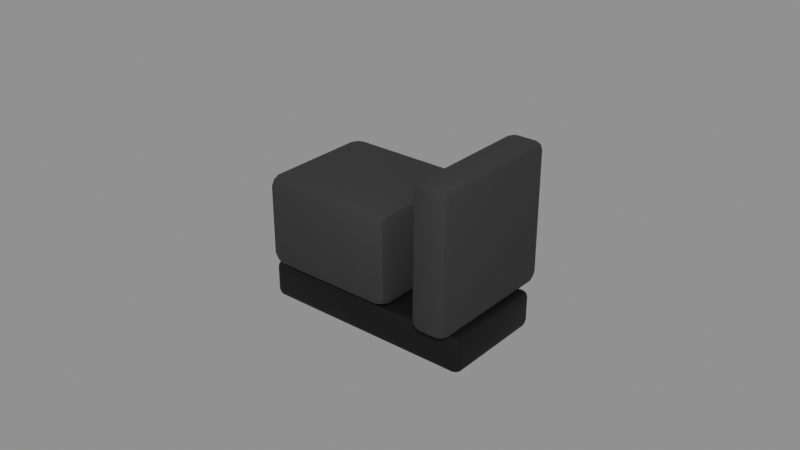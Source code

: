 # Source: SM_Holo.blend  (saved by Blender 5.3.31; exported with 4.5.12 LTS)
import bpy
from mathutils import Matrix  # noqa: F401  (used for matrix-valued properties, if any)

bpy.ops.wm.read_factory_settings(use_empty=True)
scene = bpy.context.scene
scene.name = 'Scene'

# ---- materials (node trees are filled in below, after node groups)
mat_m_darksteel = bpy.data.materials.new('M_DarkSteel')
mat_m_darksteel.diffuse_color = (0.02, 0.02, 0.022, 1.0)
mat_m_blackpolymer = bpy.data.materials.new('M_BlackPolymer')
mat_m_blackpolymer.diffuse_color = (0.03, 0.03, 0.03, 1.0)
mat_m_lens = bpy.data.materials.new('M_Lens')
mat_m_lens.diffuse_color = (0.05, 0.15, 0.2, 1.0)
mat_m_c_990909_0 = bpy.data.materials.new('M_C_990909_0')
mat_m_c_990909_0.diffuse_color = (1.0, 0.1, 0.1, 1.0)

# ---- node groups
ng_smooth_by_angle = bpy.data.node_groups.new('Smooth by Angle', 'GeometryNodeTree')
_s = ng_smooth_by_angle.interface.new_socket(name='Mesh', in_out='OUTPUT', socket_type='NodeSocketGeometry')
_s = ng_smooth_by_angle.interface.new_socket(name='Mesh', in_out='INPUT', socket_type='NodeSocketGeometry')
_s = ng_smooth_by_angle.interface.new_socket(name='Angle', in_out='INPUT', socket_type='NodeSocketFloat')
_s.subtype = 'ANGLE'
_s.default_value = 0.5236
_s.min_value = 0.0
_s.max_value = 3.142
_s.description = 'Maximum face angle for smooth edges'
_s = ng_smooth_by_angle.interface.new_socket(name='Ignore Sharpness', in_out='INPUT', socket_type='NodeSocketBool')
_s.force_non_field = True
ng_smooth_by_angle.is_modifier = True
_N = ng_smooth_by_angle.nodes; _L = ng_smooth_by_angle.links
n0 = _N.new('GeometryNodeSetShadeSmooth'); n0.name = 'Set Shade Smooth'; n0.location = (120, -80)
n0.domain = 'EDGE'
n1 = _N.new('GeometryNodeSetShadeSmooth'); n1.name = 'Set Shade Smooth.001'; n1.location = (300, -80)
n2 = _N.new('NodeGroupOutput'); n2.name = 'Group Output'; n2.location = (480, -80)
n3 = _N.new('GeometryNodeInputMeshEdgeAngle'); n3.name = 'Edge Angle'; n3.location = (-440, -240)
n4 = _N.new('NodeGroupInput'); n4.name = 'Group Input'; n4.location = (-80, -80)
n5 = _N.new('GeometryNodeInputEdgeSmooth'); n5.name = 'Is Edge Smooth'; n5.location = (-260, -120)
n6 = _N.new('GeometryNodeInputShadeSmooth'); n6.name = 'Is Shade Smooth'; n6.location = (-440, -397)
n7 = _N.new('FunctionNodeCompare'); n7.name = 'Compare'; n7.location = (-260, -260)
n7.operation = 'LESS_EQUAL'
n8 = _N.new('FunctionNodeBooleanMath'); n8.name = 'Boolean Math.001'; n8.location = (-80, -260)
n9 = _N.new('NodeGroupInput'); n9.name = 'Group Input.001'; n9.location = (-440, -329)
n10 = _N.new('NodeGroupInput'); n10.name = 'Group Input.002'; n10.location = (-259, -189)
n11 = _N.new('FunctionNodeBooleanMath'); n11.name = 'Boolean Math'; n11.location = (-80, -149)
n11.operation = 'OR'
n12 = _N.new('FunctionNodeBooleanMath'); n12.name = 'Boolean Math.002'; n12.location = (-260, -380)
n12.operation = 'OR'
n13 = _N.new('NodeGroupInput'); n13.name = 'Group Input.003'; n13.location = (-440, -460)
_L.new(n3.outputs[0], n7.inputs[0])
_L.new(n1.outputs[0], n2.inputs[0])
_L.new(n9.outputs[1], n7.inputs[1])
_L.new(n7.outputs[0], n8.inputs[0])
_L.new(n4.outputs[0], n0.inputs[0])
_L.new(n0.outputs[0], n1.inputs[0])
_L.new(n8.outputs[0], n0.inputs[2])
_L.new(n10.outputs[2], n11.inputs[1])
_L.new(n5.outputs[0], n11.inputs[0])
_L.new(n11.outputs[0], n0.inputs[1])
_L.new(n13.outputs[2], n12.inputs[1])
_L.new(n6.outputs[0], n12.inputs[0])
_L.new(n12.outputs[0], n8.inputs[1])
n2.is_active_output = True

# ---- material node trees
mat_m_darksteel.use_nodes = True; mat_m_darksteel.node_tree.nodes.clear()
_N = mat_m_darksteel.node_tree.nodes; _L = mat_m_darksteel.node_tree.links
n0 = _N.new('ShaderNodeBsdfPrincipled'); n0.name = 'Principled BSDF'; n0.location = (-200, 100)
n0.inputs[0].default_value = (0.02, 0.02, 0.022, 1.0)
n0.inputs[1].default_value = 0.7
n0.inputs[2].default_value = 0.55
n0.inputs[10].default_value = 0.005
n1 = _N.new('ShaderNodeOutputMaterial'); n1.name = 'Material Output'; n1.location = (200, 100)
_L.new(n0.outputs[0], n1.inputs[0])
n1.is_active_output = True
mat_m_blackpolymer.use_nodes = True; mat_m_blackpolymer.node_tree.nodes.clear()
_N = mat_m_blackpolymer.node_tree.nodes; _L = mat_m_blackpolymer.node_tree.links
n0 = _N.new('ShaderNodeBsdfPrincipled'); n0.name = 'Principled BSDF'; n0.location = (-200, 100)
n0.inputs[0].default_value = (0.03, 0.03, 0.03, 1.0)
n0.inputs[2].default_value = 0.85
n0.inputs[10].default_value = 0.005
n1 = _N.new('ShaderNodeOutputMaterial'); n1.name = 'Material Output'; n1.location = (200, 100)
_L.new(n0.outputs[0], n1.inputs[0])
n1.is_active_output = True
mat_m_lens.use_nodes = True; mat_m_lens.node_tree.nodes.clear()
_N = mat_m_lens.node_tree.nodes; _L = mat_m_lens.node_tree.links
n0 = _N.new('ShaderNodeBsdfPrincipled'); n0.name = 'Principled BSDF'; n0.location = (-200, 100)
n0.inputs[0].default_value = (0.05, 0.15, 0.2, 1.0)
n0.inputs[1].default_value = 0.5
n0.inputs[2].default_value = 0.05
n0.inputs[10].default_value = 0.005
n1 = _N.new('ShaderNodeOutputMaterial'); n1.name = 'Material Output'; n1.location = (200, 100)
_L.new(n0.outputs[0], n1.inputs[0])
n1.is_active_output = True
mat_m_c_990909_0.use_nodes = True; mat_m_c_990909_0.node_tree.nodes.clear()
_N = mat_m_c_990909_0.node_tree.nodes; _L = mat_m_c_990909_0.node_tree.links
n0 = _N.new('ShaderNodeBsdfPrincipled'); n0.name = 'Principled BSDF'; n0.location = (-200, 100)
n0.inputs[0].default_value = (1.0, 0.1, 0.1, 1.0)
n0.inputs[10].default_value = 0.005
n1 = _N.new('ShaderNodeOutputMaterial'); n1.name = 'Material Output'; n1.location = (200, 100)
_L.new(n0.outputs[0], n1.inputs[0])
n1.is_active_output = True

# ---- meshes
me_sm_holo = bpy.data.meshes.new('SM_Holo')
me_sm_holo.from_pydata([(-0.033, -0.0155, 0.0), (-0.033, -0.0175, 0.002), (-0.035, -0.0155, 0.002), (-0.033, -0.01691, 0.0005858), (-0.03415, -0.01665, 0.0008453), (-0.03441, -0.01691, 0.002), (-0.03441, -0.0155, 0.0005858), (-0.033, -0.0175, 0.01), (-0.033, -0.0155, 0.012), (-0.035, -0.0155, 0.01), (-0.033, -0.01691, 0.01141), (-0.03415, -0.01665, 0.01115), (-0.03441, -0.0155, 0.01141), (-0.03441, -0.01691, 0.01), (-0.033, 0.0155, 0.0), (-0.035, 0.0155, 0.002), (-0.033, 0.0175, 0.002), (-0.03441, 0.0155, 0.0005858), (-0.03415, 0.01665, 0.0008453), (-0.03441, 0.01691, 0.002), (-0.033, 0.01691, 0.0005858), (-0.033, 0.0155, 0.012), (-0.033, 0.0175, 0.01), (-0.035, 0.0155, 0.01), (-0.033, 0.01691, 0.01141), (-0.03415, 0.01665, 0.01115), (-0.03441, 0.01691, 0.01), (-0.03441, 0.0155, 0.01141), (0.033, -0.0155, 0.0), (0.035, -0.0155, 0.002), (0.033, -0.0175, 0.002), (0.03441, -0.0155, 0.0005858), (0.03415, -0.01665, 0.0008453), (0.03441, -0.01691, 0.002), (0.033, -0.01691, 0.0005858), (0.033, -0.0155, 0.012), (0.033, -0.0175, 0.01), (0.035, -0.0155, 0.01), (0.033, -0.01691, 0.01141), (0.03415, -0.01665, 0.01115), (0.03441, -0.01691, 0.01), (0.03441, -0.0155, 0.01141), (0.033, 0.0155, 0.0), (0.033, 0.0175, 0.002), (0.035, 0.0155, 0.002), (0.033, 0.01691, 0.0005858), (0.03415, 0.01665, 0.0008453), (0.03441, 0.01691, 0.002), (0.03441, 0.0155, 0.0005858), (0.033, 0.0155, 0.012), (0.035, 0.0155, 0.01), (0.033, 0.0175, 0.01), (0.03441, 0.0155, 0.01141), (0.03415, 0.01665, 0.01115), (0.03441, 0.01691, 0.01), (0.033, 0.01691, 0.01141), (-0.0305, -0.016, 0.012), (-0.0305, -0.02, 0.016), (-0.0345, -0.016, 0.016), (-0.0305, -0.01883, 0.01317), (-0.03281, -0.01831, 0.01369), (-0.03333, -0.01883, 0.016), (-0.03333, -0.016, 0.01317), (-0.0305, -0.02, 0.038), (-0.0305, -0.016, 0.042), (-0.0345, -0.016, 0.038), (-0.0305, -0.01883, 0.04083), (-0.03281, -0.01831, 0.04031), (-0.03333, -0.016, 0.04083), (-0.03333, -0.01883, 0.038), (-0.0305, 0.016, 0.012), (-0.0345, 0.016, 0.016), (-0.0305, 0.02, 0.016), (-0.03333, 0.016, 0.01317), (-0.03281, 0.01831, 0.01369), (-0.03333, 0.01883, 0.016), (-0.0305, 0.01883, 0.01317), (-0.0305, 0.016, 0.042), (-0.0305, 0.02, 0.038), (-0.0345, 0.016, 0.038), (-0.0305, 0.01883, 0.04083), (-0.03281, 0.01831, 0.04031), (-0.03333, 0.01883, 0.038), (-0.03333, 0.016, 0.04083), (0.0065, -0.016, 0.012), (0.0105, -0.016, 0.016), (0.0065, -0.02, 0.016), (0.009328, -0.016, 0.01317), (0.008809, -0.01831, 0.01369), (0.009328, -0.01883, 0.016), (0.0065, -0.01883, 0.01317), (0.0065, -0.016, 0.042), (0.0065, -0.02, 0.038), (0.0105, -0.016, 0.038), (0.0065, -0.01883, 0.04083), (0.008809, -0.01831, 0.04031), (0.009328, -0.01883, 0.038), (0.009328, -0.016, 0.04083), (0.0065, 0.016, 0.012), (0.0065, 0.02, 0.016), (0.0105, 0.016, 0.016), (0.0065, 0.01883, 0.01317), (0.008809, 0.01831, 0.01369), (0.009328, 0.01883, 0.016), (0.009328, 0.016, 0.01317), (0.0065, 0.016, 0.042), (0.0105, 0.016, 0.038), (0.0065, 0.02, 0.038), (0.009328, 0.016, 0.04083), (0.008809, 0.01831, 0.04031), (0.009328, 0.01883, 0.038), (0.0065, 0.01883, 0.04083), (0.025, -0.02, 0.0125), (0.025, -0.023, 0.0155), (0.022, -0.02, 0.0155), (0.025, -0.02212, 0.01338), (0.02327, -0.02173, 0.01377), (0.02288, -0.02212, 0.0155), (0.02288, -0.02, 0.01338), (0.025, -0.023, 0.0545), (0.025, -0.02, 0.0575), (0.022, -0.02, 0.0545), (0.025, -0.02212, 0.05662), (0.02327, -0.02173, 0.05623), (0.02288, -0.02, 0.05662), (0.02288, -0.02212, 0.0545), (0.025, 0.02, 0.0125), (0.022, 0.02, 0.0155), (0.025, 0.023, 0.0155), (0.02288, 0.02, 0.01338), (0.02327, 0.02173, 0.01377), (0.02288, 0.02212, 0.0155), (0.025, 0.02212, 0.01338), (0.025, 0.02, 0.0575), (0.025, 0.023, 0.0545), (0.022, 0.02, 0.0545), (0.025, 0.02212, 0.05662), (0.02327, 0.02173, 0.05623), (0.02288, 0.02212, 0.0545), (0.02288, 0.02, 0.05662), (0.031, -0.02, 0.0125), (0.034, -0.02, 0.0155), (0.031, -0.023, 0.0155), (0.03312, -0.02, 0.01338), (0.03273, -0.02173, 0.01377), (0.03312, -0.02212, 0.0155), (0.031, -0.02212, 0.01338), (0.031, -0.02, 0.0575), (0.031, -0.023, 0.0545), (0.034, -0.02, 0.0545), (0.031, -0.02212, 0.05662), (0.03273, -0.02173, 0.05623), (0.03312, -0.02212, 0.0545), (0.03312, -0.02, 0.05662), (0.031, 0.02, 0.0125), (0.031, 0.023, 0.0155), (0.034, 0.02, 0.0155), (0.031, 0.02212, 0.01338), (0.03273, 0.02173, 0.01377), (0.03312, 0.02212, 0.0155), (0.03312, 0.02, 0.01338), (0.031, 0.02, 0.0575), (0.034, 0.02, 0.0545), (0.031, 0.023, 0.0545), (0.03312, 0.02, 0.05662), (0.03273, 0.02173, 0.05623), (0.03312, 0.02212, 0.0545), (0.031, 0.02212, 0.05662), (0.0265, -0.017, 0.022), (0.0265, -0.017, 0.052), (0.0265, 0.017, 0.022), (0.0265, 0.017, 0.052), (0.0295, -0.017, 0.022), (0.0295, -0.017, 0.052), (0.0295, 0.017, 0.022), (0.0295, 0.017, 0.052), (0.02625, -0.002, 0.038), (0.02625, -0.002, 0.042), (0.02625, 0.002, 0.038), (0.02625, 0.002, 0.042), (0.02975, -0.002, 0.038), (0.02975, -0.002, 0.042), (0.02975, 0.002, 0.038), (0.02975, 0.002, 0.042)], [], [(0, 3, 4, 6), (1, 5, 4, 3), (2, 6, 4, 5), (7, 10, 11, 13), (8, 12, 11, 10), (9, 13, 11, 12), (14, 17, 18, 20), (15, 19, 18, 17), (16, 20, 18, 19), (21, 24, 25, 27), (22, 26, 25, 24), (23, 27, 25, 26), (28, 31, 32, 34), (29, 33, 32, 31), (30, 34, 32, 33), (35, 38, 39, 41), (36, 40, 39, 38), (37, 41, 39, 40), (42, 45, 46, 48), (43, 47, 46, 45), (44, 48, 46, 47), (49, 52, 53, 55), (50, 54, 53, 52), (51, 55, 53, 54), (14, 0, 6, 17), (17, 6, 2, 15), (1, 7, 13, 5), (5, 13, 9, 2), (8, 21, 27, 12), (12, 27, 23, 9), (22, 16, 19, 26), (26, 19, 15, 23), (42, 14, 20, 45), (45, 20, 16, 43), (21, 49, 55, 24), (24, 55, 51, 22), (50, 44, 47, 54), (54, 47, 43, 51), (28, 42, 48, 31), (31, 48, 44, 29), (49, 35, 41, 52), (52, 41, 37, 50), (36, 30, 33, 40), (40, 33, 29, 37), (0, 28, 34, 3), (3, 34, 30, 1), (35, 8, 10, 38), (38, 10, 7, 36), (14, 42, 28, 0), (2, 9, 23, 15), (30, 36, 7, 1), (49, 21, 8, 35), (16, 22, 51, 43), (44, 50, 37, 29), (56, 59, 60, 62), (57, 61, 60, 59), (58, 62, 60, 61), (63, 66, 67, 69), (64, 68, 67, 66), (65, 69, 67, 68), (70, 73, 74, 76), (71, 75, 74, 73), (72, 76, 74, 75), (77, 80, 81, 83), (78, 82, 81, 80), (79, 83, 81, 82), (84, 87, 88, 90), (85, 89, 88, 87), (86, 90, 88, 89), (91, 94, 95, 97), (92, 96, 95, 94), (93, 97, 95, 96), (98, 101, 102, 104), (99, 103, 102, 101), (100, 104, 102, 103), (105, 108, 109, 111), (106, 110, 109, 108), (107, 111, 109, 110), (70, 56, 62, 73), (73, 62, 58, 71), (57, 63, 69, 61), (61, 69, 65, 58), (64, 77, 83, 68), (68, 83, 79, 65), (78, 72, 75, 82), (82, 75, 71, 79), (98, 70, 76, 101), (101, 76, 72, 99), (77, 105, 111, 80), (80, 111, 107, 78), (106, 100, 103, 110), (110, 103, 99, 107), (84, 98, 104, 87), (87, 104, 100, 85), (105, 91, 97, 108), (108, 97, 93, 106), (92, 86, 89, 96), (96, 89, 85, 93), (56, 84, 90, 59), (59, 90, 86, 57), (91, 64, 66, 94), (94, 66, 63, 92), (70, 98, 84, 56), (58, 65, 79, 71), (86, 92, 63, 57), (105, 77, 64, 91), (72, 78, 107, 99), (100, 106, 93, 85), (112, 115, 116, 118), (113, 117, 116, 115), (114, 118, 116, 117), (119, 122, 123, 125), (120, 124, 123, 122), (121, 125, 123, 124), (126, 129, 130, 132), (127, 131, 130, 129), (128, 132, 130, 131), (133, 136, 137, 139), (134, 138, 137, 136), (135, 139, 137, 138), (140, 143, 144, 146), (141, 145, 144, 143), (142, 146, 144, 145), (147, 150, 151, 153), (148, 152, 151, 150), (149, 153, 151, 152), (154, 157, 158, 160), (155, 159, 158, 157), (156, 160, 158, 159), (161, 164, 165, 167), (162, 166, 165, 164), (163, 167, 165, 166), (126, 112, 118, 129), (129, 118, 114, 127), (113, 119, 125, 117), (117, 125, 121, 114), (120, 133, 139, 124), (124, 139, 135, 121), (134, 128, 131, 138), (138, 131, 127, 135), (154, 126, 132, 157), (157, 132, 128, 155), (133, 161, 167, 136), (136, 167, 163, 134), (162, 156, 159, 166), (166, 159, 155, 163), (140, 154, 160, 143), (143, 160, 156, 141), (161, 147, 153, 164), (164, 153, 149, 162), (148, 142, 145, 152), (152, 145, 141, 149), (112, 140, 146, 115), (115, 146, 142, 113), (147, 120, 122, 150), (150, 122, 119, 148), (126, 154, 140, 112), (114, 121, 135, 127), (142, 148, 119, 113), (161, 133, 120, 147), (128, 134, 163, 155), (156, 162, 149, 141), (168, 169, 171, 170), (170, 171, 175, 174), (174, 175, 173, 172), (172, 173, 169, 168), (170, 174, 172, 168), (175, 171, 169, 173), (176, 177, 179, 178), (178, 179, 183, 182), (182, 183, 181, 180), (180, 181, 177, 176), (178, 182, 180, 176), (183, 179, 177, 181)])
me_sm_holo.polygons.foreach_set('use_smooth', [True] * 174)
me_sm_holo.polygons.foreach_set('material_index', [0, 0, 0, 0, 0, 0, 0, 0, 0, 0, 0, 0, 0, 0, 0, 0, 0, 0, 0, 0, 0, 0, 0, 0, 0, 0, 0, 0, 0, 0, 0, 0, 0, 0, 0, 0, 0, 0, 0, 0, 0, 0, 0, 0, 0, 0, 0, 0, 0, 0, 0, 0, 0, 0, 1, 1, 1, 1, 1, 1, 1, 1, 1, 1, 1, 1, 1, 1, 1, 1, 1, 1, 1, 1, 1, 1, 1, 1, 1, 1, 1, 1, 1, 1, 1, 1, 1, 1, 1, 1, 1, 1, 1, 1, 1, 1, 1, 1, 1, 1, 1, 1, 1, 1, 1, 1, 1, 1, 1, 1, 1, 1, 1, 1, 1, 1, 1, 1, 1, 1, 1, 1, 1, 1, 1, 1, 1, 1, 1, 1, 1, 1, 1, 1, 1, 1, 1, 1, 1, 1, 1, 1, 1, 1, 1, 1, 1, 1, 1, 1, 1, 1, 1, 1, 1, 1, 1, 1, 1, 1, 1, 1, 2, 2, 2, 2, 2, 2, 3, 3, 3, 3, 3, 3])
_uv = me_sm_holo.uv_layers.new(name='UVMap')
_uv.uv.foreach_set('vector', [0.1321, 0.7357, 0.1321, 0.75, 0.128, 0.75, 0.125, 0.7357, 0.4167, 0.9929, 0.4167, 1.0, 0.3926, 1.0, 0.375, 0.9929, 0.4167, 0.01429, 0.375, 0.01429, 0.375, 0.006038, 0.4167, 0.0, 0.5833, 0.9929, 0.625, 0.9929, 0.625, 0.997, 0.5833, 1.0, 0.8679, 0.7357, 0.875, 0.7357, 0.875, 0.744, 0.8679, 0.75, 0.5833, 0.01429, 0.5833, 0.0, 0.6074, 0.0, 0.625, 0.01429, 0.1321, 0.5143, 0.125, 0.5143, 0.125, 0.506, 0.1321, 0.5, 0.4167, 0.2357, 0.4167, 0.25, 0.3838, 0.2515, 0.375, 0.2357, 0.4167, 0.2571, 0.375, 0.2571, 0.3838, 0.2515, 0.4167, 0.25, 0.8679, 0.5143, 0.8679, 0.5, 0.872, 0.5, 0.875, 0.5143, 0.5833, 0.2571, 0.5833, 0.25, 0.6162, 0.247, 0.625, 0.2571, 0.5833, 0.2357, 0.625, 0.2357, 0.6162, 0.247, 0.5833, 0.25, 0.3679, 0.7357, 0.375, 0.7357, 0.3809, 0.749, 0.3714, 0.7536, 0.4167, 0.7357, 0.4167, 0.75, 0.3809, 0.749, 0.375, 0.7357, 0.4167, 0.7571, 0.3714, 0.7536, 0.3809, 0.749, 0.4167, 0.75, 0.6321, 0.7357, 0.6286, 0.7536, 0.6201, 0.748, 0.625, 0.7357, 0.5833, 0.7571, 0.5833, 0.75, 0.6201, 0.748, 0.6286, 0.7536, 0.5833, 0.7357, 0.625, 0.7357, 0.6201, 0.748, 0.5833, 0.75, 0.3679, 0.5143, 0.3714, 0.4964, 0.3799, 0.502, 0.375, 0.5143, 0.4167, 0.4929, 0.4167, 0.5, 0.3799, 0.502, 0.3714, 0.4964, 0.4167, 0.5143, 0.375, 0.5143, 0.3799, 0.502, 0.4167, 0.5, 0.6321, 0.5143, 0.625, 0.5143, 0.6191, 0.501, 0.6286, 0.4964, 0.5833, 0.5143, 0.5833, 0.5, 0.6191, 0.501, 0.625, 0.5143, 0.5833, 0.4929, 0.6286, 0.4964, 0.6191, 0.501, 0.5833, 0.5, 0.1321, 0.5143, 0.1321, 0.7357, 0.125, 0.7357, 0.125, 0.5143, 0.375, 0.2357, 0.375, 0.01429, 0.4167, 0.01429, 0.4167, 0.2357, 0.4167, 0.9929, 0.5833, 0.9929, 0.5833, 1.0, 0.4167, 1.0, 0.4167, 0.0, 0.5833, 0.0, 0.5833, 0.01429, 0.4167, 0.01429, 0.8679, 0.7357, 0.8679, 0.5143, 0.875, 0.5143, 0.875, 0.7357, 0.625, 0.01429, 0.625, 0.2357, 0.5833, 0.2357, 0.5833, 0.01429, 0.5833, 0.2571, 0.4167, 0.2571, 0.4167, 0.25, 0.5833, 0.25, 0.5833, 0.25, 0.4167, 0.25, 0.4167, 0.2357, 0.5833, 0.2357, 0.3679, 0.5143, 0.1321, 0.5143, 0.1321, 0.5, 0.3714, 0.4964, 0.3714, 0.4964, 0.375, 0.2571, 0.4167, 0.2571, 0.4167, 0.4929, 0.8679, 0.5143, 0.6321, 0.5143, 0.6286, 0.4964, 0.8679, 0.5, 0.625, 0.2571, 0.6286, 0.4964, 0.5833, 0.4929, 0.5833, 0.2571, 0.5833, 0.5143, 0.4167, 0.5143, 0.4167, 0.5, 0.5833, 0.5, 0.5833, 0.5, 0.4167, 0.5, 0.4167, 0.4929, 0.5833, 0.4929, 0.3679, 0.7357, 0.3679, 0.5143, 0.375, 0.5143, 0.375, 0.7357, 0.375, 0.7357, 0.375, 0.5143, 0.4167, 0.5143, 0.4167, 0.7357, 0.6321, 0.5143, 0.6321, 0.7357, 0.625, 0.7357, 0.625, 0.5143, 0.625, 0.5143, 0.625, 0.7357, 0.5833, 0.7357, 0.5833, 0.5143, 0.5833, 0.7571, 0.4167, 0.7571, 0.4167, 0.75, 0.5833, 0.75, 0.5833, 0.75, 0.4167, 0.75, 0.4167, 0.7357, 0.5833, 0.7357, 0.1321, 0.7357, 0.3679, 0.7357, 0.3714, 0.7536, 0.1321, 0.75, 0.375, 0.9929, 0.3714, 0.7536, 0.4167, 0.7571, 0.4167, 0.9929, 0.6321, 0.7357, 0.8679, 0.7357, 0.8679, 0.75, 0.6286, 0.7536, 0.6286, 0.7536, 0.625, 0.9929, 0.5833, 0.9929, 0.5833, 0.7571, 0.1321, 0.5143, 0.3679, 0.5143, 0.3679, 0.7357, 0.1321, 0.7357, 0.4167, 0.01429, 0.5833, 0.01429, 0.5833, 0.2357, 0.4167, 0.2357, 0.4167, 0.7571, 0.5833, 0.7571, 0.5833, 0.9929, 0.4167, 0.9929, 0.6321, 0.5143, 0.8679, 0.5143, 0.8679, 0.7357, 0.6321, 0.7357, 0.4167, 0.2571, 0.5833, 0.2571, 0.5833, 0.4929, 0.4167, 0.4929, 0.4167, 0.5143, 0.5833, 0.5143, 0.5833, 0.7357, 0.4167, 0.7357, 0.1472, 0.725, 0.1472, 0.75, 0.1344, 0.75, 0.125, 0.725, 0.4083, 0.9778, 0.4083, 1.0, 0.3891, 1.0, 0.375, 0.9778, 0.4083, 0.025, 0.375, 0.025, 0.375, 0.01057, 0.4083, 0.0, 0.5917, 0.9778, 0.625, 0.9778, 0.625, 0.9906, 0.5917, 1.0, 0.8528, 0.725, 0.875, 0.725, 0.875, 0.7394, 0.8528, 0.75, 0.5917, 0.025, 0.5917, 0.0, 0.6109, 0.0, 0.625, 0.025, 0.1472, 0.525, 0.125, 0.525, 0.125, 0.5106, 0.1472, 0.5, 0.4083, 0.225, 0.4083, 0.25, 0.382, 0.2547, 0.375, 0.225, 0.4083, 0.2722, 0.375, 0.2722, 0.382, 0.2547, 0.4083, 0.25, 0.8528, 0.525, 0.8528, 0.5, 0.8656, 0.5, 0.875, 0.525, 0.5917, 0.2722, 0.5917, 0.25, 0.618, 0.2447, 0.625, 0.2722, 0.5917, 0.225, 0.625, 0.225, 0.618, 0.2447, 0.5917, 0.25, 0.3528, 0.725, 0.375, 0.725, 0.3797, 0.7496, 0.3639, 0.7611, 0.4083, 0.725, 0.4083, 0.75, 0.3797, 0.7496, 0.375, 0.725, 0.4083, 0.7722, 0.3639, 0.7611, 0.3797, 0.7496, 0.4083, 0.75, 0.6472, 0.725, 0.6361, 0.7611, 0.6234, 0.7465, 0.625, 0.725, 0.5917, 0.7722, 0.5917, 0.75, 0.6234, 0.7465, 0.6361, 0.7611, 0.5917, 0.725, 0.625, 0.725, 0.6234, 0.7465, 0.5917, 0.75, 0.3528, 0.525, 0.3639, 0.4889, 0.3766, 0.5035, 0.375, 0.525, 0.4083, 0.4778, 0.4083, 0.5, 0.3766, 0.5035, 0.3639, 0.4889, 0.4083, 0.525, 0.375, 0.525, 0.3766, 0.5035, 0.4083, 0.5, 0.6472, 0.525, 0.625, 0.525, 0.6203, 0.5004, 0.6361, 0.4889, 0.5917, 0.525, 0.5917, 0.5, 0.6203, 0.5004, 0.625, 0.525, 0.5917, 0.4778, 0.6361, 0.4889, 0.6203, 0.5004, 0.5917, 0.5, 0.1472, 0.525, 0.1472, 0.725, 0.125, 0.725, 0.125, 0.525, 0.375, 0.225, 0.375, 0.025, 0.4083, 0.025, 0.4083, 0.225, 0.4083, 0.9778, 0.5917, 0.9778, 0.5917, 1.0, 0.4083, 1.0, 0.4083, 0.0, 0.5917, 0.0, 0.5917, 0.025, 0.4083, 0.025, 0.8528, 0.725, 0.8528, 0.525, 0.875, 0.525, 0.875, 0.725, 0.625, 0.025, 0.625, 0.225, 0.5917, 0.225, 0.5917, 0.025, 0.5917, 0.2722, 0.4083, 0.2722, 0.4083, 0.25, 0.5917, 0.25, 0.5917, 0.25, 0.4083, 0.25, 0.4083, 0.225, 0.5917, 0.225, 0.3528, 0.525, 0.1472, 0.525, 0.1472, 0.5, 0.3639, 0.4889, 0.3639, 0.4889, 0.375, 0.2722, 0.4083, 0.2722, 0.4083, 0.4778, 0.8528, 0.525, 0.6472, 0.525, 0.6361, 0.4889, 0.8528, 0.5, 0.625, 0.2722, 0.6361, 0.4889, 0.5917, 0.4778, 0.5917, 0.2722, 0.5917, 0.525, 0.4083, 0.525, 0.4083, 0.5, 0.5917, 0.5, 0.5917, 0.5, 0.4083, 0.5, 0.4083, 0.4778, 0.5917, 0.4778, 0.3528, 0.725, 0.3528, 0.525, 0.375, 0.525, 0.375, 0.725, 0.375, 0.725, 0.375, 0.525, 0.4083, 0.525, 0.4083, 0.725, 0.6472, 0.525, 0.6472, 0.725, 0.625, 0.725, 0.625, 0.525, 0.625, 0.525, 0.625, 0.725, 0.5917, 0.725, 0.5917, 0.525, 0.5917, 0.7722, 0.4083, 0.7722, 0.4083, 0.75, 0.5917, 0.75, 0.5917, 0.75, 0.4083, 0.75, 0.4083, 0.725, 0.5917, 0.725, 0.1472, 0.725, 0.3528, 0.725, 0.3639, 0.7611, 0.1472, 0.75, 0.375, 0.9778, 0.3639, 0.7611, 0.4083, 0.7722, 0.4083, 0.9778, 0.6472, 0.725, 0.8528, 0.725, 0.8528, 0.75, 0.6361, 0.7611, 0.6361, 0.7611, 0.625, 0.9778, 0.5917, 0.9778, 0.5917, 0.7722, 0.1472, 0.525, 0.3528, 0.525, 0.3528, 0.725, 0.1472, 0.725, 0.4083, 0.025, 0.5917, 0.025, 0.5917, 0.225, 0.4083, 0.225, 0.4083, 0.7722, 0.5917, 0.7722, 0.5917, 0.9778, 0.4083, 0.9778, 0.6472, 0.525, 0.8528, 0.525, 0.8528, 0.725, 0.6472, 0.725, 0.4083, 0.2722, 0.5917, 0.2722, 0.5917, 0.4778, 0.4083, 0.4778, 0.4083, 0.525, 0.5917, 0.525, 0.5917, 0.725, 0.4083, 0.725, 0.1875, 0.7337, 0.1875, 0.75, 0.1514, 0.75, 0.125, 0.7337, 0.3917, 0.9375, 0.3917, 1.0, 0.382, 1.0, 0.375, 0.9375, 0.3917, 0.0163, 0.375, 0.0163, 0.375, 0.006891, 0.3917, 0.0, 0.6083, 0.9375, 0.625, 0.9375, 0.625, 0.9736, 0.6083, 1.0, 0.8125, 0.7337, 0.875, 0.7337, 0.875, 0.7431, 0.8125, 0.75, 0.6083, 0.0163, 0.6083, 0.0, 0.618, 0.0, 0.625, 0.0163, 0.1875, 0.5163, 0.125, 0.5163, 0.125, 0.5069, 0.1875, 0.5, 0.3917, 0.2337, 0.3917, 0.25, 0.3785, 0.2632, 0.375, 0.2337, 0.3917, 0.3125, 0.375, 0.3125, 0.3785, 0.2632, 0.3917, 0.25, 0.8125, 0.5163, 0.8125, 0.5, 0.8486, 0.5, 0.875, 0.5163, 0.6083, 0.3125, 0.6083, 0.25, 0.6215, 0.2466, 0.625, 0.3125, 0.6083, 0.2337, 0.625, 0.2337, 0.6215, 0.2466, 0.6083, 0.25, 0.3125, 0.7337, 0.375, 0.7337, 0.3773, 0.7565, 0.3438, 0.7812, 0.3917, 0.7337, 0.3917, 0.75, 0.3773, 0.7565, 0.375, 0.7337, 0.3917, 0.8125, 0.3438, 0.7812, 0.3773, 0.7565, 0.3917, 0.75, 0.6875, 0.7337, 0.6562, 0.7812, 0.6315, 0.7477, 0.625, 0.7337, 0.6083, 0.8125, 0.6083, 0.75, 0.6315, 0.7477, 0.6562, 0.7812, 0.6083, 0.7337, 0.625, 0.7337, 0.6315, 0.7477, 0.6083, 0.75, 0.3125, 0.5163, 0.3438, 0.4688, 0.3685, 0.5023, 0.375, 0.5163, 0.3917, 0.4375, 0.3917, 0.5, 0.3685, 0.5023, 0.3438, 0.4688, 0.3917, 0.5163, 0.375, 0.5163, 0.3685, 0.5023, 0.3917, 0.5, 0.6875, 0.5163, 0.625, 0.5163, 0.6227, 0.4935, 0.6562, 0.4688, 0.6083, 0.5163, 0.6083, 0.5, 0.6227, 0.4935, 0.625, 0.5163, 0.6083, 0.4375, 0.6562, 0.4688, 0.6227, 0.4935, 0.6083, 0.5, 0.1875, 0.5163, 0.1875, 0.7337, 0.125, 0.7337, 0.125, 0.5163, 0.375, 0.2337, 0.375, 0.0163, 0.3917, 0.0163, 0.3917, 0.2337, 0.3917, 0.9375, 0.6083, 0.9375, 0.6083, 1.0, 0.3917, 1.0, 0.3917, 0.0, 0.6083, 0.0, 0.6083, 0.0163, 0.3917, 0.0163, 0.8125, 0.7337, 0.8125, 0.5163, 0.875, 0.5163, 0.875, 0.7337, 0.625, 0.0163, 0.625, 0.2337, 0.6083, 0.2337, 0.6083, 0.0163, 0.6083, 0.3125, 0.3917, 0.3125, 0.3917, 0.25, 0.6083, 0.25, 0.6083, 0.25, 0.3917, 0.25, 0.3917, 0.2337, 0.6083, 0.2337, 0.3125, 0.5163, 0.1875, 0.5163, 0.1875, 0.5, 0.3438, 0.4688, 0.3438, 0.4688, 0.375, 0.3125, 0.3917, 0.3125, 0.3917, 0.4375, 0.8125, 0.5163, 0.6875, 0.5163, 0.6562, 0.4688, 0.8125, 0.5, 0.625, 0.3125, 0.6562, 0.4688, 0.6083, 0.4375, 0.6083, 0.3125, 0.6083, 0.5163, 0.3917, 0.5163, 0.3917, 0.5, 0.6083, 0.5, 0.6083, 0.5, 0.3917, 0.5, 0.3917, 0.4375, 0.6083, 0.4375, 0.3125, 0.7337, 0.3125, 0.5163, 0.375, 0.5163, 0.375, 0.7337, 0.375, 0.7337, 0.375, 0.5163, 0.3917, 0.5163, 0.3917, 0.7337, 0.6875, 0.5163, 0.6875, 0.7337, 0.625, 0.7337, 0.625, 0.5163, 0.625, 0.5163, 0.625, 0.7337, 0.6083, 0.7337, 0.6083, 0.5163, 0.6083, 0.8125, 0.3917, 0.8125, 0.3917, 0.75, 0.6083, 0.75, 0.6083, 0.75, 0.3917, 0.75, 0.3917, 0.7337, 0.6083, 0.7337, 0.1875, 0.7337, 0.3125, 0.7337, 0.3438, 0.7812, 0.1875, 0.75, 0.375, 0.9375, 0.3438, 0.7812, 0.3917, 0.8125, 0.3917, 0.9375, 0.6875, 0.7337, 0.8125, 0.7337, 0.8125, 0.75, 0.6562, 0.7812, 0.6562, 0.7812, 0.625, 0.9375, 0.6083, 0.9375, 0.6083, 0.8125, 0.1875, 0.5163, 0.3125, 0.5163, 0.3125, 0.7337, 0.1875, 0.7337, 0.3917, 0.0163, 0.6083, 0.0163, 0.6083, 0.2337, 0.3917, 0.2337, 0.3917, 0.8125, 0.6083, 0.8125, 0.6083, 0.9375, 0.3917, 0.9375, 0.6875, 0.5163, 0.8125, 0.5163, 0.8125, 0.7337, 0.6875, 0.7337, 0.3917, 0.3125, 0.6083, 0.3125, 0.6083, 0.4375, 0.3917, 0.4375, 0.3917, 0.5163, 0.6083, 0.5163, 0.6083, 0.7337, 0.3917, 0.7337, 0.375, 0.0, 0.625, 0.0, 0.625, 0.25, 0.375, 0.25, 0.375, 0.25, 0.625, 0.25, 0.625, 0.5, 0.375, 0.5, 0.375, 0.5, 0.625, 0.5, 0.625, 0.75, 0.375, 0.75, 0.375, 0.75, 0.625, 0.75, 0.625, 1.0, 0.375, 1.0, 0.125, 0.5, 0.375, 0.5, 0.375, 0.75, 0.125, 0.75, 0.625, 0.5, 0.875, 0.5, 0.875, 0.75, 0.625, 0.75, 0.375, 0.0, 0.625, 0.0, 0.625, 0.25, 0.375, 0.25, 0.375, 0.25, 0.625, 0.25, 0.625, 0.5, 0.375, 0.5, 0.375, 0.5, 0.625, 0.5, 0.625, 0.75, 0.375, 0.75, 0.375, 0.75, 0.625, 0.75, 0.625, 1.0, 0.375, 1.0, 0.125, 0.5, 0.375, 0.5, 0.375, 0.75, 0.125, 0.75, 0.625, 0.5, 0.875, 0.5, 0.875, 0.75, 0.625, 0.75])
me_sm_holo.materials.append(mat_m_darksteel)
me_sm_holo.materials.append(mat_m_blackpolymer)
me_sm_holo.materials.append(mat_m_lens)
me_sm_holo.materials.append(mat_m_c_990909_0)
me_sm_holo.update()

# ---- objects
ob_sm_holo = bpy.data.objects.new('SM_Holo', me_sm_holo)

# ---- transforms, parenting, visibility, modifiers, constraints
ob_sm_holo.location = (0.0, 0.0, 0.0)
_m = ob_sm_holo.modifiers.new('Smooth by Angle', 'NODES')
_m.node_group = ng_smooth_by_angle
_gi = [s.identifier for s in ng_smooth_by_angle.interface.items_tree if s.item_type == 'SOCKET' and s.in_out == 'INPUT']
_m[_gi[1]] = 0.6109  # 'Angle'
_m.use_pin_to_last = True
_m.show_group_selector = False

# ---- collection membership
scene.collection.objects.link(ob_sm_holo)

# ---- scene / render settings (as saved in the file)
scene.frame_start = 1; scene.frame_end = 250; scene.frame_set(1)
scene.render.engine = 'BLENDER_EEVEE_NEXT'
scene.render.bake_bias = 0.0
scene.render.bake_samples = 0
scene.render.compositor_device = 'GPU'
scene.eevee.use_volume_custom_range = False
scene.eevee.fast_gi_thickness_near = 0.1
scene.eevee.fast_gi_thickness_far = 0.0
scene.eevee.ray_tracing_options.screen_trace_thickness = 0.1
bpy.context.view_layer.update()

# ---- added for rendering (the .blend has no active camera and no usable light): camera, sun + grey world if the file has none
cam_auto = bpy.data.cameras.new('AutoCamera')
cam_auto.lens = 50.0
cam_auto.sensor_width = 36.0
cam_auto.clip_end = 1000.0
ob_auto_camera = bpy.data.objects.new('AutoCamera', cam_auto)
scene.collection.objects.link(ob_auto_camera)
ob_auto_camera.location = (0.185045, -0.222054, 0.176786)
ob_auto_camera.rotation_euler = (1.09748, -7.21219e-08, 0.694738)
scene.camera = ob_auto_camera
light_auto_sun = bpy.data.lights.new('AutoSun', 'SUN')
light_auto_sun.energy = 3.0
light_auto_sun.angle = 0.0523599
ob_auto_sun = bpy.data.objects.new('AutoSun', light_auto_sun)
scene.collection.objects.link(ob_auto_sun)
ob_auto_sun.rotation_euler = (0.872665, 0.174533, 0.523599)
if scene.world is None:
    world_auto = bpy.data.worlds.new('AutoWorld')
    world_auto.color = (0.3, 0.3, 0.3)
    scene.world = world_auto
bpy.context.view_layer.update()
